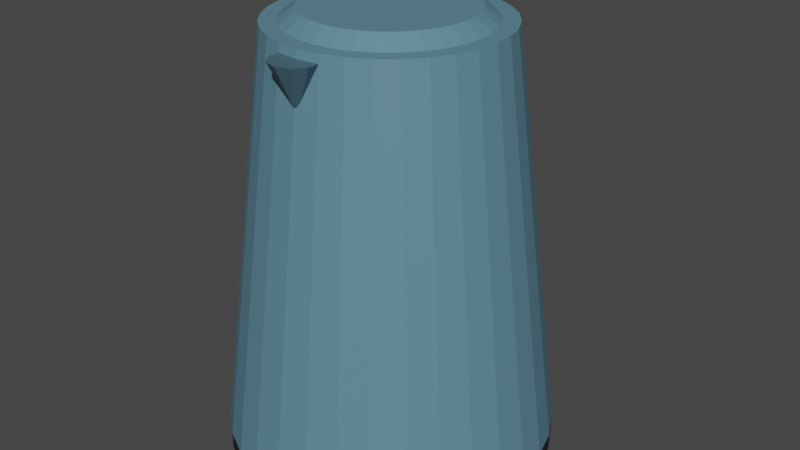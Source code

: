 # Source: kettle.blend  (saved by Blender 3.5.10; exported with 4.5.12 LTS)
import bpy
from mathutils import Matrix  # noqa: F401  (used for matrix-valued properties, if any)

bpy.ops.wm.read_factory_settings(use_empty=True)
scene = bpy.context.scene
scene.name = 'Scene'

# ---- collections
col_collection = bpy.data.collections.new('Collection'); scene.collection.children.link(col_collection)

# ---- materials (node trees are filled in below, after node groups)
mat_material_003 = bpy.data.materials.new('Material.003')
mat_material_003.use_transparent_shadow = False
mat_material_004 = bpy.data.materials.new('Material.004')
mat_material_004.use_transparent_shadow = False
mat_material_001 = bpy.data.materials.new('Material.001')
mat_material_001.use_transparent_shadow = False
mat_material_002 = bpy.data.materials.new('Material.002')
mat_material_002.use_transparent_shadow = False

# ---- material node trees
mat_material_003.use_nodes = True; mat_material_003.node_tree.nodes.clear()
_N = mat_material_003.node_tree.nodes; _L = mat_material_003.node_tree.links
n0 = _N.new('ShaderNodeBsdfPrincipled'); n0.name = 'Principled BSDF'; n0.location = (10, 300)
n0.distribution = 'GGX'
n0.subsurface_method = 'RANDOM_WALK_SKIN'
n0.inputs[0].default_value = (0.0, 0.004777, 0.006995, 1.0)
n0.inputs[3].default_value = 1.45
n0.inputs[27].default_value = (0.0, 0.0, 0.0, 1.0)
n0.inputs[28].default_value = 1.0
n1 = _N.new('ShaderNodeOutputMaterial'); n1.name = 'Material Output'; n1.location = (300, 300)
_L.new(n0.outputs[0], n1.inputs[0])
n1.is_active_output = True
mat_material_004.use_nodes = True; mat_material_004.node_tree.nodes.clear()
_N = mat_material_004.node_tree.nodes; _L = mat_material_004.node_tree.links
n0 = _N.new('ShaderNodeBsdfPrincipled'); n0.name = 'Principled BSDF'; n0.location = (10, 300)
n0.distribution = 'GGX'
n0.subsurface_method = 'RANDOM_WALK_SKIN'
n0.inputs[0].default_value = (0.0, 0.004777, 0.006995, 1.0)
n0.inputs[3].default_value = 1.45
n0.inputs[27].default_value = (0.0, 0.0, 0.0, 1.0)
n0.inputs[28].default_value = 1.0
n1 = _N.new('ShaderNodeOutputMaterial'); n1.name = 'Material Output'; n1.location = (300, 300)
_L.new(n0.outputs[0], n1.inputs[0])
n1.is_active_output = True
mat_material_001.use_nodes = True; mat_material_001.node_tree.nodes.clear()
_N = mat_material_001.node_tree.nodes; _L = mat_material_001.node_tree.links
n0 = _N.new('ShaderNodeBsdfPrincipled'); n0.name = 'Principled BSDF'; n0.location = (10, 300)
n0.distribution = 'GGX'
n0.subsurface_method = 'RANDOM_WALK_SKIN'
n0.inputs[0].default_value = (0.1095, 0.2384, 0.314, 1.0)
n0.inputs[3].default_value = 1.45
n0.inputs[27].default_value = (0.0, 0.0, 0.0, 1.0)
n0.inputs[28].default_value = 1.0
n1 = _N.new('ShaderNodeOutputMaterial'); n1.name = 'Material Output'; n1.location = (300, 300)
_L.new(n0.outputs[0], n1.inputs[0])
n1.is_active_output = True
mat_material_002.use_nodes = True; mat_material_002.node_tree.nodes.clear()
_N = mat_material_002.node_tree.nodes; _L = mat_material_002.node_tree.links
n0 = _N.new('ShaderNodeBsdfPrincipled'); n0.name = 'Principled BSDF'; n0.location = (10, 300)
n0.distribution = 'GGX'
n0.subsurface_method = 'RANDOM_WALK_SKIN'
n0.inputs[0].default_value = (0.06125, 0.1301, 0.1683, 1.0)
n0.inputs[3].default_value = 1.45
n0.inputs[27].default_value = (0.0, 0.0, 0.0, 1.0)
n0.inputs[28].default_value = 1.0
n1 = _N.new('ShaderNodeOutputMaterial'); n1.name = 'Material Output'; n1.location = (300, 300)
_L.new(n0.outputs[0], n1.inputs[0])
n1.is_active_output = True

# ---- world
world_world = bpy.data.worlds.new('World'); scene.world = world_world
world_world.use_nodes = True; world_world.node_tree.nodes.clear()
_N = world_world.node_tree.nodes; _L = world_world.node_tree.links
n0 = _N.new('ShaderNodeOutputWorld'); n0.name = 'World Output'; n0.location = (300, 300)
n1 = _N.new('ShaderNodeBackground'); n1.name = 'Background'; n1.location = (10, 300)
n1.inputs[0].default_value = (0.05088, 0.05088, 0.05088, 1.0)
_L.new(n1.outputs[0], n0.inputs[0])
n0.is_active_output = True
world_world.color = (0.05088, 0.05088, 0.05088)
world_world.use_sun_shadow = False
world_world.sun_shadow_jitter_overblur = 0.0

# ---- meshes
me_cylinder_002 = bpy.data.meshes.new('Cylinder.002')
me_cylinder_002.from_pydata([(0.008057, 0.9872, -0.3215), (0.0598, 0.9704, -0.3215), (0.008057, 0.9872, 0.558), (-0.04368, 0.9704, -0.3215), (-0.07566, 0.9264, -0.3215), (-0.04368, 0.9704, 0.558), (-0.07566, 0.9264, 0.558), (-0.04368, 0.9238, 0.6482), (-0.07566, 0.8927, 0.6233), (0.008057, 0.9357, 0.6577), (-0.04368, 0.8112, 0.6856), (-0.07566, 0.8112, 0.6504), (0.008057, 0.8112, 0.699), (-0.04368, 0.528, 0.6856), (-0.04368, 0.484, 0.6856), (0.008057, 0.528, 0.699), (-0.07566, 0.528, 0.6504), (-0.07566, 0.484, 0.6504), (-0.07566, 0.528, 0.6068), (-0.07566, 0.484, 0.6068), (-0.07566, 0.8112, 0.6068), (-0.04368, 0.528, 0.532), (-0.04368, 0.8112, 0.5716), (-0.04368, 0.484, 0.532), (0.008057, 0.528, 0.5185), (0.008057, 0.8112, 0.5582), (0.008057, 0.484, 0.5185), (0.0598, 0.528, 0.532), (0.0598, 0.8112, 0.5716), (0.0598, 0.484, 0.532), (0.09178, 0.528, 0.6068), (0.09178, 0.484, 0.6068), (0.09178, 0.8112, 0.6068), (0.09178, 0.528, 0.6504), (0.09178, 0.8112, 0.6504), (0.09178, 0.484, 0.6504), (0.0598, 0.528, 0.6856), (0.0598, 0.8112, 0.6856), (0.0598, 0.484, 0.6856), (0.008057, 0.484, 0.699), (0.0598, 0.9238, 0.6482), (0.09178, 0.8927, 0.6233), (0.0598, 0.9704, 0.558), (0.09178, 0.9264, 0.558), (0.09178, 0.9264, -0.3215), (0.09178, 0.872, 0.558), (0.09178, 0.872, -0.3215), (0.0598, 0.828, 0.558), (0.09178, 0.8542, 0.5925), (0.0598, 0.8231, 0.5676), (0.008057, 0.8112, 0.5581), (-0.04368, 0.8231, 0.5676), (0.008057, 0.8111, 0.558), (0.008057, 0.8111, -0.3215), (-0.04368, 0.828, 0.558), (-0.04368, 0.828, -0.3215), (-0.07566, 0.872, 0.558), (-0.07566, 0.872, -0.3215), (-0.07566, 0.8542, 0.5925), (0.0598, 0.828, -0.3215), (-0.00238, 0.817, -1.26), (-0.00238, 0.817, -1.18), (0.1927, 0.7978, -1.26), (0.1927, 0.7978, -1.18), (0.3803, 0.7409, -1.26), (0.3803, 0.7409, -1.18), (0.5532, 0.6484, -1.26), (0.5532, 0.6484, -1.18), (0.7047, 0.5241, -1.26), (0.7047, 0.5241, -1.18), (0.8291, 0.3725, -1.26), (0.8291, 0.3725, -1.18), (0.9215, 0.1997, -1.26), (0.9215, 0.1997, -1.18), (0.9784, 0.01207, -1.26), (0.9784, 0.01207, -1.18), (0.9976, -0.183, -1.26), (0.9976, -0.183, -1.18), (0.9784, -0.3781, -1.26), (0.9784, -0.3781, -1.18), (0.9215, -0.5657, -1.26), (0.9215, -0.5657, -1.18), (0.8291, -0.7386, -1.26), (0.8291, -0.7386, -1.18), (0.7047, -0.8901, -1.26), (0.7047, -0.8901, -1.18), (0.5532, -1.014, -1.26), (0.5532, -1.014, -1.18), (0.3803, -1.107, -1.26), (0.3803, -1.107, -1.18), (0.1927, -1.164, -1.26), (0.1927, -1.164, -1.18), (-0.00238, -1.183, -1.26), (-0.00238, -1.183, -1.18), (-0.1975, -1.164, -1.26), (-0.1975, -1.164, -1.18), (-0.3851, -1.107, -1.26), (-0.3851, -1.107, -1.18), (-0.558, -1.014, -1.26), (-0.558, -1.014, -1.18), (-0.7095, -0.8901, -1.26), (-0.7095, -0.8901, -1.18), (-0.8339, -0.7386, -1.26), (-0.8339, -0.7386, -1.18), (-0.9263, -0.5657, -1.26), (-0.9263, -0.5657, -1.18), (-0.9832, -0.3781, -1.26), (-0.9832, -0.3781, -1.18), (-1.002, -0.183, -1.26), (-1.002, -0.183, -1.18), (-0.9832, 0.01207, -1.26), (-0.9832, 0.01207, -1.18), (-0.9263, 0.1997, -1.26), (-0.9263, 0.1997, -1.18), (-0.8339, 0.3725, -1.26), (-0.8339, 0.3725, -1.18), (-0.7095, 0.5241, -1.26), (-0.7095, 0.5241, -1.18), (-0.558, 0.6484, -1.26), (-0.558, 0.6484, -1.18), (-0.3851, 0.7409, -1.26), (-0.3851, 0.7409, -1.18), (-0.1975, 0.7978, -1.26), (-0.1975, 0.7978, -1.18), (-0.00238, 0.817, -1.182), (-0.00238, 0.4117, 0.8184), (0.1927, 0.7978, -1.182), (0.1137, 0.4003, 0.8184), (0.3803, 0.7409, -1.182), (0.2252, 0.3665, 0.8184), (0.5532, 0.6484, -1.182), (0.3281, 0.3115, 0.8184), (0.7047, 0.5241, -1.182), (0.4182, 0.2375, 0.8184), (0.8291, 0.3725, -1.182), (0.4922, 0.1474, 0.8184), (0.9215, 0.1997, -1.182), (0.5471, 0.04458, 0.8184), (0.9784, 0.01207, -1.182), (0.581, -0.06699, 0.8184), (0.9976, -0.183, -1.182), (0.5924, -0.183, 0.8184), (0.9784, -0.3781, -1.182), (0.581, -0.2991, 0.8184), (0.9215, -0.5657, -1.182), (0.5471, -0.4106, 0.8184), (0.8291, -0.7386, -1.182), (0.4922, -0.5135, 0.8184), (0.7047, -0.8901, -1.182), (0.4182, -0.6036, 0.8184), (0.5532, -1.014, -1.182), (0.3281, -0.6776, 0.8184), (0.3803, -1.107, -1.182), (0.2252, -0.7325, 0.8184), (0.1927, -1.164, -1.182), (0.1137, -0.7664, 0.8184), (-0.00238, -1.183, -1.182), (-0.00238, -0.7778, 0.8184), (-0.1975, -1.164, -1.182), (-0.1184, -0.7664, 0.8184), (-0.3851, -1.107, -1.182), (-0.23, -0.7325, 0.8184), (-0.558, -1.014, -1.182), (-0.3328, -0.6776, 0.8184), (-0.7095, -0.8901, -1.182), (-0.4229, -0.6036, 0.8184), (-0.8339, -0.7386, -1.182), (-0.4969, -0.5135, 0.8184), (-0.9263, -0.5657, -1.182), (-0.5519, -0.4106, 0.8184), (-0.9832, -0.3781, -1.182), (-0.5857, -0.2991, 0.8184), (-1.002, -0.183, -1.182), (-0.5971, -0.183, 0.8184), (-0.9832, 0.01207, -1.182), (-0.5857, -0.06699, 0.8184), (-0.9263, 0.1997, -1.182), (-0.5519, 0.04458, 0.8184), (-0.8339, 0.3725, -1.182), (-0.4969, 0.1474, 0.8184), (-0.7095, 0.5241, -1.182), (-0.4229, 0.2375, 0.8184), (-0.558, 0.6484, -1.182), (-0.3328, 0.3115, 0.8184), (-0.3851, 0.7409, -1.182), (-0.23, 0.3665, 0.8184), (-0.1975, 0.7978, -1.182), (-0.1184, 0.4003, 0.8184), (0.1324, 0.4948, 0.8184), (-0.00238, 0.5081, 0.8184), (0.2621, 0.4555, 0.8184), (0.3816, 0.3916, 0.8184), (0.4863, 0.3057, 0.8184), (0.5722, 0.2009, 0.8184), (0.6361, 0.08145, 0.8184), (0.6754, -0.0482, 0.8184), (0.6887, -0.183, 0.8184), (0.6754, -0.3179, 0.8184), (0.6361, -0.4475, 0.8184), (0.5722, -0.567, 0.8184), (0.4863, -0.6717, 0.8184), (0.3816, -0.7577, 0.8184), (0.2621, -0.8215, 0.8184), (0.1324, -0.8608, 0.8184), (-0.00238, -0.8741, 0.8184), (-0.1372, -0.8608, 0.8184), (-0.2669, -0.8215, 0.8184), (-0.3863, -0.7577, 0.8184), (-0.4911, -0.6717, 0.8184), (-0.577, -0.567, 0.8184), (-0.6409, -0.4475, 0.8184), (-0.6802, -0.3179, 0.8184), (-0.6935, -0.183, 0.8184), (-0.6802, -0.0482, 0.8184), (-0.6409, 0.08145, 0.8184), (-0.577, 0.2009, 0.8184), (-0.4911, 0.3057, 0.8184), (-0.3863, 0.3916, 0.8184), (-0.2669, 0.4555, 0.8184), (-0.1372, 0.4948, 0.8184), (0.09502, 0.3067, 0.8777), (-0.00238, 0.3163, 0.8777), (0.1887, 0.2782, 0.8777), (0.275, 0.2321, 0.8777), (0.3507, 0.17, 0.8777), (0.4128, 0.09436, 0.8777), (0.4589, 0.008041, 0.8777), (0.4873, -0.08562, 0.8777), (0.4969, -0.183, 0.8777), (0.4873, -0.2804, 0.8777), (0.4589, -0.3741, 0.8777), (0.4128, -0.4604, 0.8777), (0.3507, -0.5361, 0.8777), (0.275, -0.5982, 0.8777), (0.1887, -0.6443, 0.8777), (0.09502, -0.6727, 0.8777), (-0.00238, -0.6823, 0.8777), (-0.09978, -0.6727, 0.8777), (-0.1934, -0.6443, 0.8777), (-0.2798, -0.5982, 0.8777), (-0.3554, -0.5361, 0.8777), (-0.4175, -0.4604, 0.8777), (-0.4637, -0.3741, 0.8777), (-0.4921, -0.2804, 0.8777), (-0.5017, -0.183, 0.8777), (-0.4921, -0.08562, 0.8777), (-0.4637, 0.008041, 0.8777), (-0.4175, 0.09436, 0.8777), (-0.3554, 0.17, 0.8777), (-0.2798, 0.2321, 0.8777), (-0.1934, 0.2782, 0.8777), (-0.09978, 0.3067, 0.8777), (-0.002398, -1.034, 0.7782), (-0.08594, -1.007, 0.7782), (-0.1376, -0.9357, 0.7782), (-0.1376, -0.8479, 0.7782), (-0.08594, -0.7768, 0.7782), (-0.002398, -0.7496, 0.7782), (0.08114, -0.7768, 0.7782), (0.1328, -0.8479, 0.7782), (0.1328, -0.9357, 0.7782), (0.08114, -1.007, 0.7782), (-0.002398, -0.8918, 0.5508)], [], [(0, 1, 44, 46, 59, 53, 55, 57, 4, 3), (0, 2, 42, 1), (3, 5, 2, 0), (4, 6, 5, 3), (5, 6, 8, 7), (2, 5, 7, 9), (7, 8, 11, 10), (9, 7, 10, 12), (10, 11, 16, 13), (12, 10, 13, 15), (15, 13, 14, 39), (13, 16, 17, 14), (11, 20, 18, 16), (16, 18, 19, 17), (18, 21, 23, 19), (20, 22, 21, 18), (22, 25, 24, 21), (21, 24, 26, 23), (25, 28, 27, 24), (24, 27, 29, 26), (28, 32, 30, 27), (27, 30, 31, 29), (30, 33, 35, 31), (32, 34, 33, 30), (34, 37, 36, 33), (33, 36, 38, 35), (37, 12, 15, 36), (36, 15, 39, 38), (38, 39, 14, 17, 19, 23, 26, 29, 31, 35), (40, 9, 12, 37), (41, 40, 37, 34), (42, 2, 9, 40), (43, 42, 40, 41), (1, 42, 43, 44), (44, 43, 45, 46), (45, 43, 41, 48), (46, 45, 47, 59), (47, 45, 48, 49), (48, 41, 34, 32), (49, 48, 32, 28), (50, 49, 28, 25), (52, 47, 49, 50), (51, 50, 25, 22), (54, 52, 50, 51), (59, 47, 52, 53), (53, 52, 54, 55), (55, 54, 56, 57), (56, 54, 51, 58), (57, 56, 6, 4), (6, 56, 58, 8), (58, 51, 22, 20), (8, 58, 20, 11), (60, 61, 63, 62), (62, 63, 65, 64), (64, 65, 67, 66), (66, 67, 69, 68), (68, 69, 71, 70), (70, 71, 73, 72), (72, 73, 75, 74), (74, 75, 77, 76), (76, 77, 79, 78), (78, 79, 81, 80), (80, 81, 83, 82), (82, 83, 85, 84), (84, 85, 87, 86), (86, 87, 89, 88), (88, 89, 91, 90), (90, 91, 93, 92), (92, 93, 95, 94), (94, 95, 97, 96), (96, 97, 99, 98), (98, 99, 101, 100), (100, 101, 103, 102), (102, 103, 105, 104), (104, 105, 107, 106), (106, 107, 109, 108), (108, 109, 111, 110), (110, 111, 113, 112), (112, 113, 115, 114), (114, 115, 117, 116), (116, 117, 119, 118), (118, 119, 121, 120), (63, 61, 123, 121, 119, 117, 115, 113, 111, 109, 107, 105, 103, 101, 99, 97, 95, 93, 91, 89, 87, 85, 83, 81, 79, 77, 75, 73, 71, 69, 67, 65), (120, 121, 123, 122), (122, 123, 61, 60), (60, 62, 64, 66, 68, 70, 72, 74, 76, 78, 80, 82, 84, 86, 88, 90, 92, 94, 96, 98, 100, 102, 104, 106, 108, 110, 112, 114, 116, 118, 120, 122), (124, 189, 188, 126), (126, 188, 190, 128), (128, 190, 191, 130), (130, 191, 192, 132), (132, 192, 193, 134), (134, 193, 194, 136), (136, 194, 195, 138), (138, 195, 196, 140), (140, 196, 197, 142), (142, 197, 198, 144), (144, 198, 199, 146), (146, 199, 200, 148), (148, 200, 201, 150), (150, 201, 202, 152), (152, 202, 203, 154), (154, 203, 204, 156), (156, 204, 205, 158), (158, 205, 206, 160), (160, 206, 207, 162), (162, 207, 208, 164), (164, 208, 209, 166), (166, 209, 210, 168), (168, 210, 211, 170), (170, 211, 212, 172), (172, 212, 213, 174), (174, 213, 214, 176), (176, 214, 215, 178), (178, 215, 216, 180), (180, 216, 217, 182), (182, 217, 218, 184), (127, 125, 221, 220), (184, 218, 219, 186), (186, 219, 189, 124), (124, 126, 128, 130, 132, 134, 136, 138, 140, 142, 144, 146, 148, 150, 152, 154, 156, 158, 160, 162, 164, 166, 168, 170, 172, 174, 176, 178, 180, 182, 184, 186), (125, 127, 188, 189), (127, 129, 190, 188), (129, 131, 191, 190), (131, 133, 192, 191), (133, 135, 193, 192), (135, 137, 194, 193), (137, 139, 195, 194), (139, 141, 196, 195), (141, 143, 197, 196), (143, 145, 198, 197), (145, 147, 199, 198), (147, 149, 200, 199), (149, 151, 201, 200), (151, 153, 202, 201), (153, 155, 203, 202), (155, 157, 204, 203), (157, 159, 205, 204), (159, 161, 206, 205), (161, 163, 207, 206), (163, 165, 208, 207), (165, 167, 209, 208), (167, 169, 210, 209), (169, 171, 211, 210), (171, 173, 212, 211), (173, 175, 213, 212), (175, 177, 214, 213), (177, 179, 215, 214), (179, 181, 216, 215), (181, 183, 217, 216), (183, 185, 218, 217), (185, 187, 219, 218), (187, 125, 189, 219), (220, 221, 251, 250, 249, 248, 247, 246, 245, 244, 243, 242, 241, 240, 239, 238, 237, 236, 235, 234, 233, 232, 231, 230, 229, 228, 227, 226, 225, 224, 223, 222), (181, 179, 247, 248), (155, 153, 234, 235), (129, 127, 220, 222), (183, 181, 248, 249), (157, 155, 235, 236), (131, 129, 222, 223), (185, 183, 249, 250), (159, 157, 236, 237), (133, 131, 223, 224), (187, 185, 250, 251), (161, 159, 237, 238), (135, 133, 224, 225), (125, 187, 251, 221), (163, 161, 238, 239), (137, 135, 225, 226), (165, 163, 239, 240), (139, 137, 226, 227), (167, 165, 240, 241), (141, 139, 227, 228), (169, 167, 241, 242), (143, 141, 228, 229), (171, 169, 242, 243), (145, 143, 229, 230), (173, 171, 243, 244), (147, 145, 230, 231), (175, 173, 244, 245), (149, 147, 231, 232), (177, 175, 245, 246), (151, 149, 232, 233), (179, 177, 246, 247), (153, 151, 233, 234), (252, 262, 253), (253, 262, 254), (254, 262, 255), (255, 262, 256), (256, 262, 257), (257, 262, 258), (258, 262, 259), (259, 262, 260), (252, 253, 254, 255, 256, 257, 258, 259, 260, 261), (260, 262, 261), (261, 262, 252)])
me_cylinder_002.polygons.foreach_set('material_index', [0, 0, 0, 0, 0, 0, 0, 0, 0, 0, 0, 0, 0, 0, 0, 0, 0, 0, 0, 0, 0, 0, 0, 0, 0, 0, 0, 0, 0, 0, 0, 0, 0, 0, 0, 0, 0, 0, 0, 0, 0, 0, 0, 0, 0, 0, 0, 0, 0, 0, 0, 0, 1, 1, 1, 1, 1, 1, 1, 1, 1, 1, 1, 1, 1, 1, 1, 1, 1, 1, 1, 1, 1, 1, 1, 1, 1, 1, 1, 1, 1, 1, 1, 1, 1, 1, 2, 2, 2, 2, 2, 2, 2, 2, 2, 2, 2, 2, 2, 2, 2, 2, 2, 2, 2, 2, 2, 2, 2, 2, 2, 2, 2, 2, 2, 2, 2, 2, 2, 2, 2, 2, 2, 2, 2, 2, 2, 2, 2, 2, 2, 2, 2, 2, 2, 2, 2, 2, 2, 2, 2, 2, 2, 2, 2, 2, 2, 2, 2, 2, 2, 2, 2, 2, 2, 2, 2, 2, 2, 2, 2, 2, 2, 2, 2, 2, 2, 2, 2, 2, 2, 2, 2, 2, 2, 2, 2, 2, 2, 2, 2, 2, 2, 2, 3, 3, 3, 3, 3, 3, 3, 3, 3, 3, 3])
_uv = me_cylinder_002.uv_layers.new(name='UVMap')
_uv.uv.foreach_set('vector', [0.75, 0.49, 0.8911, 0.4442, 0.9783, 0.3242, 0.9783, 0.1758, 0.8911, 0.05584, 0.75, 0.01, 0.6089, 0.05584, 0.5217, 0.1758, 0.5217, 0.3242, 0.6089, 0.4442, 1.0, 0.5, 1.0, 1.0, 0.9, 1.0, 0.9, 0.5, 0.1, 0.5, 0.1, 1.0, -7.451e-08, 1.0, -7.451e-08, 0.5, 0.2, 0.5, 0.2, 1.0, 0.1, 1.0, 0.1, 0.5, 0.1, 1.0, 0.2, 1.0, 0.2, 1.0, 0.1, 1.0, -7.451e-08, 1.0, 0.1, 1.0, 0.1, 1.0, -7.451e-08, 1.0, 0.1, 1.0, 0.2, 1.0, 0.2, 1.0, 0.1, 1.0, -7.451e-08, 1.0, 0.1, 1.0, 0.1, 1.0, -7.451e-08, 1.0, 0.1, 1.0, 0.2, 1.0, 0.2, 1.0, 0.1, 1.0, -7.451e-08, 1.0, 0.1, 1.0, 0.1, 1.0, -7.451e-08, 1.0, -7.451e-08, 1.0, 0.1, 1.0, 0.1, 1.0, -7.451e-08, 1.0, 0.1, 1.0, 0.2, 1.0, 0.2, 1.0, 0.1, 1.0, 0.2, 1.0, 0.3, 1.0, 0.3, 1.0, 0.2, 1.0, 0.2, 1.0, 0.3, 1.0, 0.3, 1.0, 0.2, 1.0, 0.3, 1.0, 0.4, 1.0, 0.4, 1.0, 0.3, 1.0, 0.3, 1.0, 0.4, 1.0, 0.4, 1.0, 0.3, 1.0, 0.4, 1.0, 0.5, 1.0, 0.5, 1.0, 0.4, 1.0, 0.4, 1.0, 0.5, 1.0, 0.5, 1.0, 0.4, 1.0, 0.5, 1.0, 0.6, 1.0, 0.6, 1.0, 0.5, 1.0, 0.5, 1.0, 0.6, 1.0, 0.6, 1.0, 0.5, 1.0, 0.6, 1.0, 0.7, 1.0, 0.7, 1.0, 0.6, 1.0, 0.6, 1.0, 0.7, 1.0, 0.7, 1.0, 0.6, 1.0, 0.7, 1.0, 0.8, 1.0, 0.8, 1.0, 0.7, 1.0, 0.7, 1.0, 0.8, 1.0, 0.8, 1.0, 0.7, 1.0, 0.8, 1.0, 0.9, 1.0, 0.9, 1.0, 0.8, 1.0, 0.8, 1.0, 0.9, 1.0, 0.9, 1.0, 0.8, 1.0, 0.9, 1.0, 1.0, 1.0, 1.0, 1.0, 0.9, 1.0, 0.9, 1.0, 1.0, 1.0, 1.0, 1.0, 0.9, 1.0, 0.3911, 0.4442, 0.25, 0.49, 0.1089, 0.4442, 0.02175, 0.3242, 0.02175, 0.1758, 0.1089, 0.05584, 0.25, 0.01, 0.3911, 0.05584, 0.4783, 0.1758, 0.4783, 0.3242, 0.9, 1.0, 1.0, 1.0, 1.0, 1.0, 0.9, 1.0, 0.8, 1.0, 0.9, 1.0, 0.9, 1.0, 0.8, 1.0, 0.9, 1.0, 1.0, 1.0, 1.0, 1.0, 0.9, 1.0, 0.8, 1.0, 0.9, 1.0, 0.9, 1.0, 0.8, 1.0, 0.9, 0.5, 0.9, 1.0, 0.8, 1.0, 0.8, 0.5, 0.8, 0.5, 0.8, 1.0, 0.7, 1.0, 0.7, 0.5, 0.7, 1.0, 0.8, 1.0, 0.8, 1.0, 0.7, 1.0, 0.7, 0.5, 0.7, 1.0, 0.6, 1.0, 0.6, 0.5, 0.6, 1.0, 0.7, 1.0, 0.7, 1.0, 0.6, 1.0, 0.7, 1.0, 0.8, 1.0, 0.8, 1.0, 0.7, 1.0, 0.6, 1.0, 0.7, 1.0, 0.7, 1.0, 0.6, 1.0, 0.5, 1.0, 0.6, 1.0, 0.6, 1.0, 0.5, 1.0, 0.5, 1.0, 0.6, 1.0, 0.6, 1.0, 0.5, 1.0, 0.4, 1.0, 0.5, 1.0, 0.5, 1.0, 0.4, 1.0, 0.4, 1.0, 0.5, 1.0, 0.5, 1.0, 0.4, 1.0, 0.6, 0.5, 0.6, 1.0, 0.5, 1.0, 0.5, 0.5, 0.5, 0.5, 0.5, 1.0, 0.4, 1.0, 0.4, 0.5, 0.4, 0.5, 0.4, 1.0, 0.3, 1.0, 0.3, 0.5, 0.3, 1.0, 0.4, 1.0, 0.4, 1.0, 0.3, 1.0, 0.3, 0.5, 0.3, 1.0, 0.2, 1.0, 0.2, 0.5, 0.2, 1.0, 0.3, 1.0, 0.3, 1.0, 0.2, 1.0, 0.3, 1.0, 0.4, 1.0, 0.4, 1.0, 0.3, 1.0, 0.2, 1.0, 0.3, 1.0, 0.3, 1.0, 0.2, 1.0, 1.0, 0.5, 1.0, 1.0, 0.9688, 1.0, 0.9688, 0.5, 0.9688, 0.5, 0.9688, 1.0, 0.9375, 1.0, 0.9375, 0.5, 0.9375, 0.5, 0.9375, 1.0, 0.9062, 1.0, 0.9062, 0.5, 0.9062, 0.5, 0.9062, 1.0, 0.875, 1.0, 0.875, 0.5, 0.875, 0.5, 0.875, 1.0, 0.8438, 1.0, 0.8438, 0.5, 0.8438, 0.5, 0.8438, 1.0, 0.8125, 1.0, 0.8125, 0.5, 0.8125, 0.5, 0.8125, 1.0, 0.7812, 1.0, 0.7812, 0.5, 0.7812, 0.5, 0.7812, 1.0, 0.75, 1.0, 0.75, 0.5, 0.75, 0.5, 0.75, 1.0, 0.7188, 1.0, 0.7188, 0.5, 0.7188, 0.5, 0.7188, 1.0, 0.6875, 1.0, 0.6875, 0.5, 0.6875, 0.5, 0.6875, 1.0, 0.6562, 1.0, 0.6562, 0.5, 0.6562, 0.5, 0.6562, 1.0, 0.625, 1.0, 0.625, 0.5, 0.625, 0.5, 0.625, 1.0, 0.5938, 1.0, 0.5938, 0.5, 0.5938, 0.5, 0.5938, 1.0, 0.5625, 1.0, 0.5625, 0.5, 0.5625, 0.5, 0.5625, 1.0, 0.5312, 1.0, 0.5312, 0.5, 0.5312, 0.5, 0.5312, 1.0, 0.5, 1.0, 0.5, 0.5, 0.5, 0.5, 0.5, 1.0, 0.4688, 1.0, 0.4688, 0.5, 0.4688, 0.5, 0.4688, 1.0, 0.4375, 1.0, 0.4375, 0.5, 0.4375, 0.5, 0.4375, 1.0, 0.4062, 1.0, 0.4062, 0.5, 0.4062, 0.5, 0.4062, 1.0, 0.375, 1.0, 0.375, 0.5, 0.375, 0.5, 0.375, 1.0, 0.3438, 1.0, 0.3438, 0.5, 0.3438, 0.5, 0.3438, 1.0, 0.3125, 1.0, 0.3125, 0.5, 0.3125, 0.5, 0.3125, 1.0, 0.2812, 1.0, 0.2812, 0.5, 0.2812, 0.5, 0.2812, 1.0, 0.25, 1.0, 0.25, 0.5, 0.25, 0.5, 0.25, 1.0, 0.2188, 1.0, 0.2188, 0.5, 0.2188, 0.5, 0.2188, 1.0, 0.1875, 1.0, 0.1875, 0.5, 0.1875, 0.5, 0.1875, 1.0, 0.1562, 1.0, 0.1562, 0.5, 0.1562, 0.5, 0.1562, 1.0, 0.125, 1.0, 0.125, 0.5, 0.125, 0.5, 0.125, 1.0, 0.09375, 1.0, 0.09375, 0.5, 0.09375, 0.5, 0.09375, 1.0, 0.0625, 1.0, 0.0625, 0.5, 0.2968, 0.4854, 0.25, 0.49, 0.2032, 0.4854, 0.1582, 0.4717, 0.1167, 0.4496, 0.08029, 0.4197, 0.05045, 0.3833, 0.02827, 0.3418, 0.01461, 0.2968, 0.01, 0.25, 0.01461, 0.2032, 0.02827, 0.1582, 0.05045, 0.1167, 0.08029, 0.08029, 0.1167, 0.05045, 0.1582, 0.02827, 0.2032, 0.01461, 0.25, 0.01, 0.2968, 0.01461, 0.3418, 0.02827, 0.3833, 0.05045, 0.4197, 0.08029, 0.4496, 0.1167, 0.4717, 0.1582, 0.4854, 0.2032, 0.49, 0.25, 0.4854, 0.2968, 0.4717, 0.3418, 0.4496, 0.3833, 0.4197, 0.4197, 0.3833, 0.4496, 0.3418, 0.4717, 0.0625, 0.5, 0.0625, 1.0, 0.03125, 1.0, 0.03125, 0.5, 0.03125, 0.5, 0.03125, 1.0, 0.0, 1.0, 0.0, 0.5, 0.75, 0.49, 0.7968, 0.4854, 0.8418, 0.4717, 0.8833, 0.4496, 0.9197, 0.4197, 0.9496, 0.3833, 0.9717, 0.3418, 0.9854, 0.2968, 0.99, 0.25, 0.9854, 0.2032, 0.9717, 0.1582, 0.9496, 0.1167, 0.9197, 0.08029, 0.8833, 0.05045, 0.8418, 0.02827, 0.7968, 0.01461, 0.75, 0.01, 0.7032, 0.01461, 0.6582, 0.02827, 0.6167, 0.05045, 0.5803, 0.08029, 0.5504, 0.1167, 0.5283, 0.1582, 0.5146, 0.2032, 0.51, 0.25, 0.5146, 0.2968, 0.5283, 0.3418, 0.5504, 0.3833, 0.5803, 0.4197, 0.6167, 0.4496, 0.6582, 0.4717, 0.7032, 0.4854, 1.0, 0.5, 1.0, 1.0, 0.9688, 1.0, 0.9688, 0.5, 0.9688, 0.5, 0.9688, 1.0, 0.9375, 1.0, 0.9375, 0.5, 0.9375, 0.5, 0.9375, 1.0, 0.9062, 1.0, 0.9062, 0.5, 0.9062, 0.5, 0.9062, 1.0, 0.875, 1.0, 0.875, 0.5, 0.875, 0.5, 0.875, 1.0, 0.8438, 1.0, 0.8438, 0.5, 0.8438, 0.5, 0.8438, 1.0, 0.8125, 1.0, 0.8125, 0.5, 0.8125, 0.5, 0.8125, 1.0, 0.7812, 1.0, 0.7812, 0.5, 0.7812, 0.5, 0.7812, 1.0, 0.75, 1.0, 0.75, 0.5, 0.75, 0.5, 0.75, 1.0, 0.7188, 1.0, 0.7188, 0.5, 0.7188, 0.5, 0.7188, 1.0, 0.6875, 1.0, 0.6875, 0.5, 0.6875, 0.5, 0.6875, 1.0, 0.6562, 1.0, 0.6562, 0.5, 0.6562, 0.5, 0.6562, 1.0, 0.625, 1.0, 0.625, 0.5, 0.625, 0.5, 0.625, 1.0, 0.5938, 1.0, 0.5938, 0.5, 0.5938, 0.5, 0.5938, 1.0, 0.5625, 1.0, 0.5625, 0.5, 0.5625, 0.5, 0.5625, 1.0, 0.5312, 1.0, 0.5312, 0.5, 0.5312, 0.5, 0.5312, 1.0, 0.5, 1.0, 0.5, 0.5, 0.5, 0.5, 0.5, 1.0, 0.4688, 1.0, 0.4688, 0.5, 0.4688, 0.5, 0.4688, 1.0, 0.4375, 1.0, 0.4375, 0.5, 0.4375, 0.5, 0.4375, 1.0, 0.4062, 1.0, 0.4062, 0.5, 0.4062, 0.5, 0.4062, 1.0, 0.375, 1.0, 0.375, 0.5, 0.375, 0.5, 0.375, 1.0, 0.3438, 1.0, 0.3438, 0.5, 0.3438, 0.5, 0.3438, 1.0, 0.3125, 1.0, 0.3125, 0.5, 0.3125, 0.5, 0.3125, 1.0, 0.2812, 1.0, 0.2812, 0.5, 0.2812, 0.5, 0.2812, 1.0, 0.25, 1.0, 0.25, 0.5, 0.25, 0.5, 0.25, 1.0, 0.2188, 1.0, 0.2188, 0.5, 0.2188, 0.5, 0.2188, 1.0, 0.1875, 1.0, 0.1875, 0.5, 0.1875, 0.5, 0.1875, 1.0, 0.1562, 1.0, 0.1562, 0.5, 0.1562, 0.5, 0.1562, 1.0, 0.125, 1.0, 0.125, 0.5, 0.125, 0.5, 0.125, 1.0, 0.09375, 1.0, 0.09375, 0.5, 0.09375, 0.5, 0.09375, 1.0, 0.0625, 1.0, 0.0625, 0.5, 0.2903, 0.4526, 0.25, 0.4565, 0.25, 0.4565, 0.2903, 0.4526, 0.0625, 0.5, 0.0625, 1.0, 0.03125, 1.0, 0.03125, 0.5, 0.03125, 0.5, 0.03125, 1.0, 0.0, 1.0, 0.0, 0.5, 0.75, 0.49, 0.7968, 0.4854, 0.8418, 0.4717, 0.8833, 0.4496, 0.9197, 0.4197, 0.9496, 0.3833, 0.9717, 0.3418, 0.9854, 0.2968, 0.99, 0.25, 0.9854, 0.2032, 0.9717, 0.1582, 0.9496, 0.1167, 0.9197, 0.08029, 0.8833, 0.05045, 0.8418, 0.02827, 0.7968, 0.01461, 0.75, 0.01, 0.7032, 0.01461, 0.6582, 0.02827, 0.6167, 0.05045, 0.5803, 0.08029, 0.5504, 0.1167, 0.5283, 0.1582, 0.5146, 0.2032, 0.51, 0.25, 0.5146, 0.2968, 0.5283, 0.3418, 0.5504, 0.3833, 0.5803, 0.4197, 0.6167, 0.4496, 0.6582, 0.4717, 0.7032, 0.4854, 0.25, 0.4565, 0.2903, 0.4526, 0.2968, 0.4854, 0.25, 0.49, 0.2903, 0.4526, 0.329, 0.4408, 0.3418, 0.4717, 0.2968, 0.4854, 0.329, 0.4408, 0.3648, 0.4217, 0.3833, 0.4496, 0.3418, 0.4717, 0.3648, 0.4217, 0.3961, 0.3961, 0.4197, 0.4197, 0.3833, 0.4496, 0.3961, 0.3961, 0.4217, 0.3648, 0.4496, 0.3833, 0.4197, 0.4197, 0.4217, 0.3648, 0.4408, 0.329, 0.4717, 0.3418, 0.4496, 0.3833, 0.4408, 0.329, 0.4526, 0.2903, 0.4854, 0.2968, 0.4717, 0.3418, 0.4526, 0.2903, 0.4565, 0.25, 0.49, 0.25, 0.4854, 0.2968, 0.4565, 0.25, 0.4526, 0.2097, 0.4854, 0.2032, 0.49, 0.25, 0.4526, 0.2097, 0.4408, 0.171, 0.4717, 0.1582, 0.4854, 0.2032, 0.4408, 0.171, 0.4217, 0.1352, 0.4496, 0.1167, 0.4717, 0.1582, 0.4217, 0.1352, 0.3961, 0.1039, 0.4197, 0.08029, 0.4496, 0.1167, 0.3961, 0.1039, 0.3648, 0.07826, 0.3833, 0.05045, 0.4197, 0.08029, 0.3648, 0.07826, 0.329, 0.05918, 0.3418, 0.02827, 0.3833, 0.05045, 0.329, 0.05918, 0.2903, 0.04742, 0.2968, 0.01461, 0.3418, 0.02827, 0.2903, 0.04742, 0.25, 0.04345, 0.25, 0.01, 0.2968, 0.01461, 0.25, 0.04345, 0.2097, 0.04742, 0.2032, 0.01461, 0.25, 0.01, 0.2097, 0.04742, 0.171, 0.05918, 0.1582, 0.02827, 0.2032, 0.01461, 0.171, 0.05918, 0.1352, 0.07826, 0.1167, 0.05045, 0.1582, 0.02827, 0.1352, 0.07826, 0.1039, 0.1039, 0.08029, 0.08029, 0.1167, 0.05045, 0.1039, 0.1039, 0.07826, 0.1352, 0.05045, 0.1167, 0.08029, 0.08029, 0.07826, 0.1352, 0.05918, 0.171, 0.02827, 0.1582, 0.05045, 0.1167, 0.05918, 0.171, 0.04742, 0.2097, 0.01461, 0.2032, 0.02827, 0.1582, 0.04742, 0.2097, 0.04345, 0.25, 0.01, 0.25, 0.01461, 0.2032, 0.04345, 0.25, 0.04742, 0.2903, 0.01461, 0.2968, 0.01, 0.25, 0.04742, 0.2903, 0.05918, 0.329, 0.02827, 0.3418, 0.01461, 0.2968, 0.05918, 0.329, 0.07826, 0.3648, 0.05045, 0.3833, 0.02827, 0.3418, 0.07826, 0.3648, 0.1039, 0.3961, 0.08029, 0.4197, 0.05045, 0.3833, 0.1039, 0.3961, 0.1352, 0.4217, 0.1167, 0.4496, 0.08029, 0.4197, 0.1352, 0.4217, 0.171, 0.4408, 0.1582, 0.4717, 0.1167, 0.4496, 0.171, 0.4408, 0.2097, 0.4526, 0.2032, 0.4854, 0.1582, 0.4717, 0.2097, 0.4526, 0.25, 0.4565, 0.25, 0.49, 0.2032, 0.4854, 0.2903, 0.4526, 0.25, 0.4565, 0.2097, 0.4526, 0.171, 0.4408, 0.1352, 0.4217, 0.1039, 0.3961, 0.07826, 0.3648, 0.05918, 0.329, 0.04742, 0.2903, 0.04345, 0.25, 0.04742, 0.2097, 0.05918, 0.171, 0.07826, 0.1352, 0.1039, 0.1039, 0.1352, 0.07826, 0.171, 0.05918, 0.2097, 0.04742, 0.25, 0.04345, 0.2903, 0.04742, 0.329, 0.05918, 0.3648, 0.07826, 0.3961, 0.1039, 0.4217, 0.1352, 0.4408, 0.171, 0.4526, 0.2097, 0.4565, 0.25, 0.4526, 0.2903, 0.4408, 0.329, 0.4217, 0.3648, 0.3961, 0.3961, 0.3648, 0.4217, 0.329, 0.4408, 0.1039, 0.3961, 0.07826, 0.3648, 0.07826, 0.3648, 0.1039, 0.3961, 0.2903, 0.04742, 0.329, 0.05918, 0.329, 0.05918, 0.2903, 0.04742, 0.329, 0.4408, 0.2903, 0.4526, 0.2903, 0.4526, 0.329, 0.4408, 0.1352, 0.4217, 0.1039, 0.3961, 0.1039, 0.3961, 0.1352, 0.4217, 0.25, 0.04345, 0.2903, 0.04742, 0.2903, 0.04742, 0.25, 0.04345, 0.3648, 0.4217, 0.329, 0.4408, 0.329, 0.4408, 0.3648, 0.4217, 0.171, 0.4408, 0.1352, 0.4217, 0.1352, 0.4217, 0.171, 0.4408, 0.2097, 0.04742, 0.25, 0.04345, 0.25, 0.04345, 0.2097, 0.04742, 0.3961, 0.3961, 0.3648, 0.4217, 0.3648, 0.4217, 0.3961, 0.3961, 0.2097, 0.4526, 0.171, 0.4408, 0.171, 0.4408, 0.2097, 0.4526, 0.171, 0.05918, 0.2097, 0.04742, 0.2097, 0.04742, 0.171, 0.05918, 0.4217, 0.3648, 0.3961, 0.3961, 0.3961, 0.3961, 0.4217, 0.3648, 0.25, 0.4565, 0.2097, 0.4526, 0.2097, 0.4526, 0.25, 0.4565, 0.1352, 0.07826, 0.171, 0.05918, 0.171, 0.05918, 0.1352, 0.07826, 0.4408, 0.329, 0.4217, 0.3648, 0.4217, 0.3648, 0.4408, 0.329, 0.1039, 0.1039, 0.1352, 0.07826, 0.1352, 0.07826, 0.1039, 0.1039, 0.4526, 0.2903, 0.4408, 0.329, 0.4408, 0.329, 0.4526, 0.2903, 0.07826, 0.1352, 0.1039, 0.1039, 0.1039, 0.1039, 0.07826, 0.1352, 0.4565, 0.25, 0.4526, 0.2903, 0.4526, 0.2903, 0.4565, 0.25, 0.05918, 0.171, 0.07826, 0.1352, 0.07826, 0.1352, 0.05918, 0.171, 0.4526, 0.2097, 0.4565, 0.25, 0.4565, 0.25, 0.4526, 0.2097, 0.04742, 0.2097, 0.05918, 0.171, 0.05918, 0.171, 0.04742, 0.2097, 0.4408, 0.171, 0.4526, 0.2097, 0.4526, 0.2097, 0.4408, 0.171, 0.04345, 0.25, 0.04742, 0.2097, 0.04742, 0.2097, 0.04345, 0.25, 0.4217, 0.1352, 0.4408, 0.171, 0.4408, 0.171, 0.4217, 0.1352, 0.04742, 0.2903, 0.04345, 0.25, 0.04345, 0.25, 0.04742, 0.2903, 0.3961, 0.1039, 0.4217, 0.1352, 0.4217, 0.1352, 0.3961, 0.1039, 0.05918, 0.329, 0.04742, 0.2903, 0.04742, 0.2903, 0.05918, 0.329, 0.3648, 0.07826, 0.3961, 0.1039, 0.3961, 0.1039, 0.3648, 0.07826, 0.07826, 0.3648, 0.05918, 0.329, 0.05918, 0.329, 0.07826, 0.3648, 0.329, 0.05918, 0.3648, 0.07826, 0.3648, 0.07826, 0.329, 0.05918, 0.25, 0.49, 0.25, 0.25, 0.3911, 0.4442, 0.3911, 0.4442, 0.25, 0.25, 0.4783, 0.3242, 0.4783, 0.3242, 0.25, 0.25, 0.4783, 0.1758, 0.4783, 0.1758, 0.25, 0.25, 0.3911, 0.05584, 0.3911, 0.05584, 0.25, 0.25, 0.25, 0.01, 0.25, 0.01, 0.25, 0.25, 0.1089, 0.05584, 0.1089, 0.05584, 0.25, 0.25, 0.02175, 0.1758, 0.02175, 0.1758, 0.25, 0.25, 0.02175, 0.3242, 0.75, 0.49, 0.8911, 0.4442, 0.9783, 0.3242, 0.9783, 0.1758, 0.8911, 0.05584, 0.75, 0.01, 0.6089, 0.05584, 0.5217, 0.1758, 0.5217, 0.3242, 0.6089, 0.4442, 0.02175, 0.3242, 0.25, 0.25, 0.1089, 0.4442, 0.1089, 0.4442, 0.25, 0.25, 0.25, 0.49])
me_cylinder_002.materials.append(mat_material_003)
me_cylinder_002.materials.append(mat_material_004)
me_cylinder_002.materials.append(mat_material_001)
me_cylinder_002.materials.append(mat_material_002)
me_cylinder_002.update()

# ---- objects
ob_handle = bpy.data.objects.new('Handle', me_cylinder_002)

# ---- transforms, parenting, visibility, modifiers, constraints
ob_handle.location = (0.000238, 0.0183, 0.1524)
ob_handle.scale = (0.1, 0.1, 0.125)

# ---- collection membership
col_collection.objects.link(ob_handle)

# ---- scene / render settings (as saved in the file)
scene.frame_start = 1; scene.frame_end = 250; scene.frame_set(1)
scene.render.engine = 'BLENDER_EEVEE_NEXT'
scene.cycles.sampling_pattern = 'TABULATED_SOBOL'
scene.view_settings.view_transform = 'Filmic'
bpy.context.view_layer.update()

# ---- added for rendering (the .blend has no active camera and no usable light): camera, sun
cam_auto = bpy.data.cameras.new('AutoCamera')
cam_auto.lens = 50.0
cam_auto.sensor_width = 36.0
cam_auto.clip_end = 1000.0
ob_auto_camera = bpy.data.objects.new('AutoCamera', cam_auto)
scene.collection.objects.link(ob_auto_camera)
ob_auto_camera.location = (0.368324, -0.433478, 0.423243)
ob_auto_camera.rotation_euler = (1.09748, -7.21219e-08, 0.694738)
scene.camera = ob_auto_camera
light_auto_sun = bpy.data.lights.new('AutoSun', 'SUN')
light_auto_sun.energy = 3.0
light_auto_sun.angle = 0.0523599
ob_auto_sun = bpy.data.objects.new('AutoSun', light_auto_sun)
scene.collection.objects.link(ob_auto_sun)
ob_auto_sun.rotation_euler = (0.872665, 0.174533, 0.523599)
bpy.context.view_layer.update()
